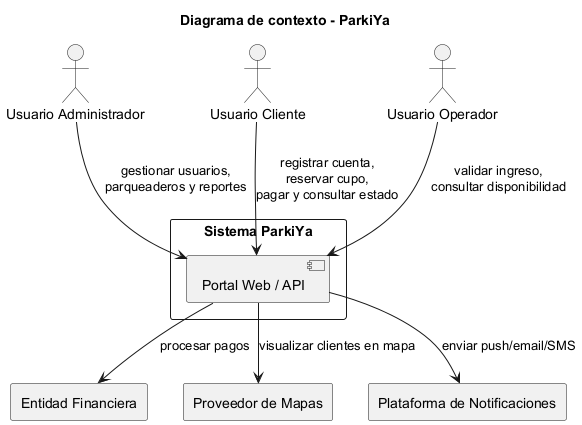

The diagram above was rendered by PlantUML. Its source (embedded in the PNG):
@startuml
skinparam shadowing false
title Diagrama de contexto - ParkiYa

actor "Usuario Administrador" as Admin
actor "Usuario Cliente" as Cliente
actor "Usuario Operador" as Operador
rectangle "Entidad Financiera" as EntidadFinanciera
rectangle "Proveedor de Mapas" as ProveedorMapas
rectangle "Plataforma de Notificaciones" as PlataformaNotificaciones

rectangle "Sistema ParkiYa" {
  [Portal Web / API]
}

Admin --> [Portal Web / API] : gestionar usuarios,\nparqueaderos y reportes
Cliente --> [Portal Web / API] : registrar cuenta,\nreservar cupo,\npagar y consultar estado
Operador --> [Portal Web / API] : validar ingreso,\nconsultar disponibilidad

[Portal Web / API] --> EntidadFinanciera : procesar pagos
[Portal Web / API] --> ProveedorMapas : visualizar clientes en mapa
[Portal Web / API] --> PlataformaNotificaciones : enviar push/email/SMS

@enduml